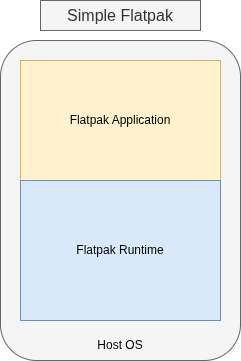

The diagram above was exported from draw.io. Its source (the exported page's mxGraphModel, read from the mxfile embedded in the PNG):
<mxGraphModel dx="1426" dy="840" grid="1" gridSize="10" guides="1" tooltips="1" connect="1" arrows="1" fold="1" page="1" pageScale="1" pageWidth="827" pageHeight="1169" math="0" shadow="0">
  <root>
    <mxCell id="0" />
    <mxCell id="1" parent="0" />
    <mxCell id="srz13VNa4MGF3SB1hEdY-1" value="" style="rounded=1;whiteSpace=wrap;html=1;fillColor=#f5f5f5;fontColor=#333333;strokeColor=#666666;" parent="1" vertex="1">
      <mxGeometry x="240" y="200" width="240" height="320" as="geometry" />
    </mxCell>
    <mxCell id="srz13VNa4MGF3SB1hEdY-3" value="Flatpak Application" style="rounded=0;whiteSpace=wrap;html=1;fillColor=#fff2cc;strokeColor=#d6b656;" parent="1" vertex="1">
      <mxGeometry x="260" y="220" width="200" height="120" as="geometry" />
    </mxCell>
    <mxCell id="srz13VNa4MGF3SB1hEdY-4" value="&lt;font style=&quot;font-size: 16px;&quot;&gt;Simple Flatpak&lt;/font&gt;" style="text;html=1;whiteSpace=wrap;align=center;verticalAlign=middle;rounded=0;fillColor=#f5f5f5;fontColor=#333333;strokeColor=#666666;" parent="1" vertex="1">
      <mxGeometry x="280" y="160" width="160" height="30" as="geometry" />
    </mxCell>
    <mxCell id="srz13VNa4MGF3SB1hEdY-5" value="Flatpak Runtime" style="rounded=0;whiteSpace=wrap;html=1;fillColor=#dae8fc;strokeColor=#6c8ebf;" parent="1" vertex="1">
      <mxGeometry x="260" y="340" width="200" height="140" as="geometry" />
    </mxCell>
    <mxCell id="srz13VNa4MGF3SB1hEdY-6" value="Host OS" style="text;html=1;whiteSpace=wrap;strokeColor=none;fillColor=none;align=center;verticalAlign=middle;rounded=0;" parent="1" vertex="1">
      <mxGeometry x="330" y="490" width="60" height="30" as="geometry" />
    </mxCell>
  </root>
</mxGraphModel>